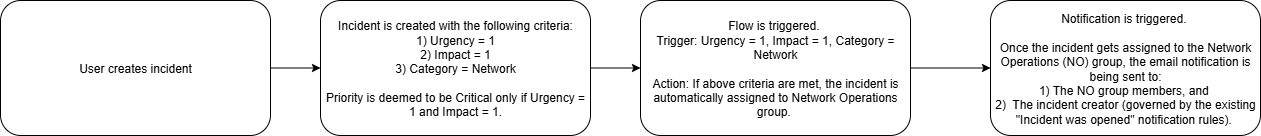

The diagram above was exported from draw.io. Its source (the exported page's mxGraphModel, read from the mxfile embedded in the PNG):
<mxGraphModel dx="1296" dy="1400" grid="1" gridSize="10" guides="1" tooltips="1" connect="1" arrows="1" fold="1" page="1" pageScale="1" pageWidth="850" pageHeight="1100" math="0" shadow="0">
  <root>
    <mxCell id="0" />
    <mxCell id="1" parent="0" />
    <mxCell id="K8w2WKtErPiWIoTBp4Qn-8" value="" style="edgeStyle=orthogonalEdgeStyle;rounded=0;orthogonalLoop=1;jettySize=auto;html=1;" edge="1" parent="1" source="K8w2WKtErPiWIoTBp4Qn-3" target="K8w2WKtErPiWIoTBp4Qn-7">
      <mxGeometry relative="1" as="geometry" />
    </mxCell>
    <mxCell id="K8w2WKtErPiWIoTBp4Qn-3" value="Incident is created with the following criteria:&lt;br&gt;1) Urgency = 1&lt;div&gt;2) Impact = 1&lt;/div&gt;&lt;div&gt;3) Category = Network&lt;/div&gt;&lt;div&gt;&lt;br&gt;&lt;/div&gt;&lt;div&gt;Priority is deemed to be Critical only if Urgency = 1 and Impact = 1.&lt;/div&gt;" style="rounded=1;whiteSpace=wrap;html=1;" vertex="1" parent="1">
      <mxGeometry x="360" y="440" width="270" height="135" as="geometry" />
    </mxCell>
    <mxCell id="K8w2WKtErPiWIoTBp4Qn-6" value="" style="edgeStyle=orthogonalEdgeStyle;rounded=0;orthogonalLoop=1;jettySize=auto;html=1;" edge="1" parent="1" source="K8w2WKtErPiWIoTBp4Qn-5" target="K8w2WKtErPiWIoTBp4Qn-3">
      <mxGeometry relative="1" as="geometry" />
    </mxCell>
    <mxCell id="K8w2WKtErPiWIoTBp4Qn-5" value="User creates incident" style="rounded=1;whiteSpace=wrap;html=1;" vertex="1" parent="1">
      <mxGeometry x="40" y="440" width="270" height="135" as="geometry" />
    </mxCell>
    <mxCell id="K8w2WKtErPiWIoTBp4Qn-10" value="" style="edgeStyle=orthogonalEdgeStyle;rounded=0;orthogonalLoop=1;jettySize=auto;html=1;" edge="1" parent="1" source="K8w2WKtErPiWIoTBp4Qn-7" target="K8w2WKtErPiWIoTBp4Qn-9">
      <mxGeometry relative="1" as="geometry" />
    </mxCell>
    <mxCell id="K8w2WKtErPiWIoTBp4Qn-7" value="Flow is triggered.&amp;nbsp;&lt;div&gt;Trigger: Urgency = 1, Impact = 1, Category = Network&lt;/div&gt;&lt;div&gt;&lt;br&gt;&lt;/div&gt;&lt;div&gt;Action: If above criteria are met, the incident is automatically assigned to Network Operations group.&amp;nbsp;&lt;/div&gt;" style="rounded=1;whiteSpace=wrap;html=1;" vertex="1" parent="1">
      <mxGeometry x="680" y="440" width="270" height="135" as="geometry" />
    </mxCell>
    <mxCell id="K8w2WKtErPiWIoTBp4Qn-9" value="Notification is triggered.&amp;nbsp;&lt;div&gt;&lt;br&gt;&lt;/div&gt;&lt;div&gt;Once the incident gets assigned to the Network Operations (NO) group, the email notification is being sent to:&lt;/div&gt;&lt;div&gt;1) The NO group members, and&amp;nbsp;&lt;/div&gt;&lt;div&gt;2)&amp;nbsp; The incident creator (governed by the existing &quot;Incident was opened&quot; notification rules).&amp;nbsp;&lt;/div&gt;" style="rounded=1;whiteSpace=wrap;html=1;" vertex="1" parent="1">
      <mxGeometry x="1030" y="440" width="270" height="135" as="geometry" />
    </mxCell>
  </root>
</mxGraphModel>